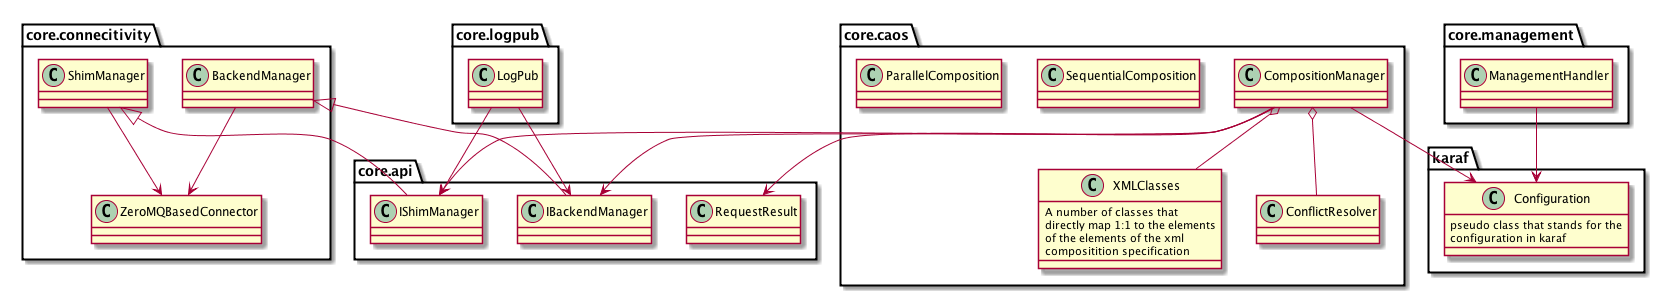

The diagram above was rendered by PlantUML. Its source (embedded in the PNG):
@startuml

namespace core.api {

class IBackendManager
class IShimManager
class RequestResult

}

namespace core.connecitivity {
class BackendManager <|- core.api.IBackendManager
class ShimManager <|- core.api.IShimManager
class ZeroMQBasedConnector

BackendManager --> ZeroMQBasedConnector
ShimManager --> ZeroMQBasedConnector
}


namespace karaf {
 class Configuration {
   pseudo class that stands for the
   configuration in karaf
 }
}

namespace core.caos {

class XMLClasses {
A number of classes that
directly map 1:1 to the elements
of the elements of the xml
compositition specification
}

class CompositionManager

CompositionManager --> karaf.Configuration
CompositionManager --> core.api.IBackendManager
CompositionManager --> core.api.IShimManager
CompositionManager --> core.api.RequestResult
CompositionManager o-- XMLClasses
CompositionManager o-- ConflictResolver

class SequentialComposition
class ParallelComposition
class ConflictResolver

}

namespace core.logpub {
class LogPub
LogPub --> core.api.IBackendManager
LogPub --> core.api.IShimManager
}

namespace core.management {
     class ManagementHandler
     ManagementHandler --> karaf.Configuration
}
@enduml